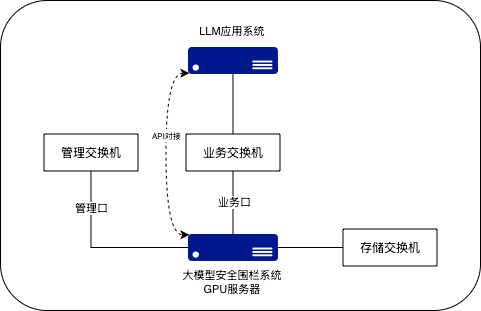

The diagram above was exported from draw.io. Its source (the exported page's mxGraphModel, read from the mxfile embedded in the PNG):
<mxGraphModel dx="1026" dy="824" grid="0" gridSize="10" guides="1" tooltips="1" connect="1" arrows="1" fold="1" page="0" pageScale="1" pageWidth="827" pageHeight="1169" math="0" shadow="0">
  <root>
    <mxCell id="0" />
    <mxCell id="1" parent="0" />
    <mxCell id="FG_i3IhJi4S9FOYJD0A7-1" value="" style="rounded=1;whiteSpace=wrap;html=1;" vertex="1" parent="1">
      <mxGeometry x="409" y="383" width="480" height="310" as="geometry" />
    </mxCell>
    <mxCell id="FG_i3IhJi4S9FOYJD0A7-2" value="" style="group" vertex="1" connectable="0" parent="1">
      <mxGeometry x="452.5" y="397.5" width="393" height="281" as="geometry" />
    </mxCell>
    <mxCell id="FG_i3IhJi4S9FOYJD0A7-3" style="edgeStyle=orthogonalEdgeStyle;rounded=0;orthogonalLoop=1;jettySize=auto;html=1;entryX=0.5;entryY=1;entryDx=0;entryDy=0;endArrow=none;endFill=0;" edge="1" parent="FG_i3IhJi4S9FOYJD0A7-2" source="FG_i3IhJi4S9FOYJD0A7-8" target="FG_i3IhJi4S9FOYJD0A7-10">
      <mxGeometry relative="1" as="geometry" />
    </mxCell>
    <mxCell id="FG_i3IhJi4S9FOYJD0A7-4" value="业务口" style="edgeLabel;html=1;align=center;verticalAlign=middle;resizable=0;points=[];" vertex="1" connectable="0" parent="FG_i3IhJi4S9FOYJD0A7-3">
      <mxGeometry x="0.0137" y="-1" relative="1" as="geometry">
        <mxPoint as="offset" />
      </mxGeometry>
    </mxCell>
    <mxCell id="FG_i3IhJi4S9FOYJD0A7-5" style="edgeStyle=orthogonalEdgeStyle;rounded=0;orthogonalLoop=1;jettySize=auto;html=1;entryX=0.5;entryY=1;entryDx=0;entryDy=0;endArrow=none;endFill=0;" edge="1" parent="FG_i3IhJi4S9FOYJD0A7-2" source="FG_i3IhJi4S9FOYJD0A7-8" target="FG_i3IhJi4S9FOYJD0A7-11">
      <mxGeometry relative="1" as="geometry" />
    </mxCell>
    <mxCell id="FG_i3IhJi4S9FOYJD0A7-6" value="管理口" style="edgeLabel;html=1;align=center;verticalAlign=middle;resizable=0;points=[];" vertex="1" connectable="0" parent="FG_i3IhJi4S9FOYJD0A7-5">
      <mxGeometry x="0.6145" relative="1" as="geometry">
        <mxPoint y="3" as="offset" />
      </mxGeometry>
    </mxCell>
    <mxCell id="FG_i3IhJi4S9FOYJD0A7-7" style="edgeStyle=orthogonalEdgeStyle;rounded=0;orthogonalLoop=1;jettySize=auto;html=1;entryX=0;entryY=0.5;entryDx=0;entryDy=0;endArrow=none;endFill=0;" edge="1" parent="FG_i3IhJi4S9FOYJD0A7-2" source="FG_i3IhJi4S9FOYJD0A7-8" target="FG_i3IhJi4S9FOYJD0A7-12">
      <mxGeometry relative="1" as="geometry" />
    </mxCell>
    <mxCell id="FG_i3IhJi4S9FOYJD0A7-8" value="" style="sketch=0;aspect=fixed;pointerEvents=1;shadow=0;dashed=0;html=1;strokeColor=none;labelPosition=center;verticalLabelPosition=bottom;verticalAlign=top;align=center;fillColor=#00188D;shape=mxgraph.azure.server" vertex="1" parent="FG_i3IhJi4S9FOYJD0A7-2">
      <mxGeometry x="144" y="219" width="90" height="27" as="geometry" />
    </mxCell>
    <mxCell id="FG_i3IhJi4S9FOYJD0A7-9" value="&lt;div&gt;&lt;span style=&quot;font-size: 11px;&quot;&gt;大模型安全围栏系统&lt;/span&gt;&lt;/div&gt;&lt;font style=&quot;font-size: 11px;&quot;&gt;GPU服务器&lt;/font&gt;" style="text;html=1;whiteSpace=wrap;strokeColor=none;fillColor=none;align=center;verticalAlign=middle;rounded=0;" vertex="1" parent="FG_i3IhJi4S9FOYJD0A7-2">
      <mxGeometry x="137.99" y="251" width="102.01" height="30" as="geometry" />
    </mxCell>
    <mxCell id="FG_i3IhJi4S9FOYJD0A7-10" value="业务交换机" style="whiteSpace=wrap;html=1;" vertex="1" parent="FG_i3IhJi4S9FOYJD0A7-2">
      <mxGeometry x="142" y="119" width="94" height="37" as="geometry" />
    </mxCell>
    <mxCell id="FG_i3IhJi4S9FOYJD0A7-11" value="管理交换机" style="whiteSpace=wrap;html=1;" vertex="1" parent="FG_i3IhJi4S9FOYJD0A7-2">
      <mxGeometry y="119" width="94" height="37" as="geometry" />
    </mxCell>
    <mxCell id="FG_i3IhJi4S9FOYJD0A7-12" value="存储交换机" style="whiteSpace=wrap;html=1;" vertex="1" parent="FG_i3IhJi4S9FOYJD0A7-2">
      <mxGeometry x="299" y="214" width="94" height="37" as="geometry" />
    </mxCell>
    <mxCell id="FG_i3IhJi4S9FOYJD0A7-13" style="edgeStyle=orthogonalEdgeStyle;rounded=0;orthogonalLoop=1;jettySize=auto;html=1;entryX=0.5;entryY=0;entryDx=0;entryDy=0;endArrow=none;endFill=0;" edge="1" parent="FG_i3IhJi4S9FOYJD0A7-2" source="FG_i3IhJi4S9FOYJD0A7-14" target="FG_i3IhJi4S9FOYJD0A7-10">
      <mxGeometry relative="1" as="geometry">
        <Array as="points">
          <mxPoint x="189" y="89" />
          <mxPoint x="189" y="89" />
        </Array>
      </mxGeometry>
    </mxCell>
    <mxCell id="FG_i3IhJi4S9FOYJD0A7-14" value="" style="sketch=0;aspect=fixed;pointerEvents=1;shadow=0;dashed=0;html=1;strokeColor=none;labelPosition=center;verticalLabelPosition=bottom;verticalAlign=top;align=center;fillColor=#00188D;shape=mxgraph.azure.server" vertex="1" parent="FG_i3IhJi4S9FOYJD0A7-2">
      <mxGeometry x="144" y="32" width="90" height="27" as="geometry" />
    </mxCell>
    <mxCell id="FG_i3IhJi4S9FOYJD0A7-15" value="&lt;span style=&quot;font-size: 11px;&quot;&gt;LLM应用系统&lt;/span&gt;" style="text;html=1;whiteSpace=wrap;strokeColor=none;fillColor=none;align=center;verticalAlign=middle;rounded=0;" vertex="1" parent="FG_i3IhJi4S9FOYJD0A7-2">
      <mxGeometry x="137.99" width="102.01" height="30" as="geometry" />
    </mxCell>
    <mxCell id="FG_i3IhJi4S9FOYJD0A7-16" style="edgeStyle=orthogonalEdgeStyle;rounded=0;orthogonalLoop=1;jettySize=auto;html=1;entryX=0.015;entryY=0.03;entryDx=0;entryDy=0;entryPerimeter=0;exitX=0.015;exitY=0.97;exitDx=0;exitDy=0;exitPerimeter=0;curved=1;startArrow=classic;startFill=1;dashed=1;" edge="1" parent="FG_i3IhJi4S9FOYJD0A7-2" source="FG_i3IhJi4S9FOYJD0A7-14" target="FG_i3IhJi4S9FOYJD0A7-8">
      <mxGeometry relative="1" as="geometry">
        <Array as="points">
          <mxPoint x="122" y="58" />
          <mxPoint x="122" y="220" />
        </Array>
      </mxGeometry>
    </mxCell>
    <mxCell id="FG_i3IhJi4S9FOYJD0A7-17" value="&lt;font style=&quot;font-size: 8px;&quot;&gt;API对接&lt;/font&gt;" style="edgeLabel;html=1;align=center;verticalAlign=middle;resizable=0;points=[];" vertex="1" connectable="0" parent="FG_i3IhJi4S9FOYJD0A7-16">
      <mxGeometry x="-0.1835" relative="1" as="geometry">
        <mxPoint as="offset" />
      </mxGeometry>
    </mxCell>
  </root>
</mxGraphModel>